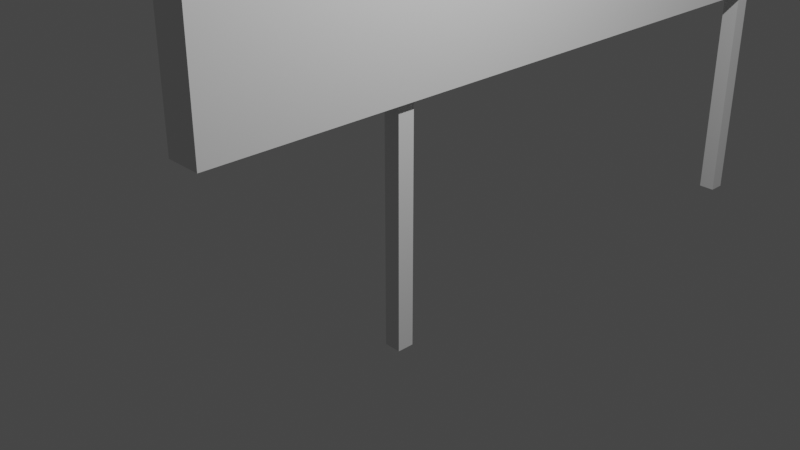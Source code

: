 # Source: billboard.blend  (saved by Blender 2.92.15; exported with 4.5.12 LTS)
import bpy
from mathutils import Matrix  # noqa: F401  (used for matrix-valued properties, if any)

bpy.ops.wm.read_factory_settings(use_empty=True)
scene = bpy.context.scene
scene.name = 'Scene'

# ---- collections
col_collection = bpy.data.collections.new('Collection'); scene.collection.children.link(col_collection)

# ---- world
world_world = bpy.data.worlds.new('World'); scene.world = world_world
world_world.use_nodes = True; world_world.node_tree.nodes.clear()
_N = world_world.node_tree.nodes; _L = world_world.node_tree.links
n0 = _N.new('ShaderNodeOutputWorld'); n0.name = 'World Output'; n0.location = (300, 300)
n1 = _N.new('ShaderNodeBackground'); n1.name = 'Background'; n1.location = (10, 300)
n1.inputs[0].default_value = (0.05088, 0.05088, 0.05088, 1.0)
_L.new(n1.outputs[0], n0.inputs[0])
n0.is_active_output = True
world_world.color = (1.0, 0.0, 0.8351)
world_world.use_sun_shadow = False
world_world.sun_shadow_jitter_overblur = 0.0

# ---- cameras
cam_camera = bpy.data.cameras.new('Camera')
cam_camera.clip_end = 100.0
cam_camera.ortho_scale = 7.314

# ---- lights
light_light = bpy.data.lights.new('Light', 'POINT')
light_light.transmission_factor = 0.0
light_light.energy = 1000.0
light_light.shadow_soft_size = 0.1
light_light.shadow_maximum_resolution = 0.006
light_light.use_absolute_resolution = True

# ---- meshes
me_cube = bpy.data.meshes.new('Cube')
me_cube.from_pydata([(-1.0, -1.0, -1.0), (-1.0, -1.0, 1.0), (-1.0, 1.0, -1.0), (-1.0, 1.0, 1.0), (1.0, -1.0, -1.0), (1.0, -1.0, 1.0), (1.0, 1.0, -1.0), (1.0, 1.0, 1.0)], [], [(0, 1, 3, 2), (2, 3, 7, 6), (6, 7, 5, 4), (4, 5, 1, 0), (2, 6, 4, 0), (7, 3, 1, 5)])
_uv = me_cube.uv_layers.new(name='UVMap')
_uv.uv.foreach_set('vector', [0.375, 0.0, 0.625, 0.0, 0.625, 0.25, 0.375, 0.25, 0.375, 0.25, 0.625, 0.25, 0.625, 0.5, 0.375, 0.5, 0.375, 0.5, 0.625, 0.5, 0.625, 0.75, 0.375, 0.75, 0.375, 0.75, 0.625, 0.75, 0.625, 1.0, 0.375, 1.0, 0.125, 0.5, 0.375, 0.5, 0.375, 0.75, 0.125, 0.75, 0.625, 0.5, 0.875, 0.5, 0.875, 0.75, 0.625, 0.75])
me_cube.use_remesh_fix_poles = True
me_cube.use_remesh_preserve_attributes = False
me_cube.use_mirror_vertex_groups = False
me_cube.update()
me_cube_001 = bpy.data.meshes.new('Cube.001')
me_cube_001.from_pydata([(-1.0, -1.0, -1.0), (-1.0, -1.0, 1.0), (-1.0, 1.0, -1.0), (-1.0, 1.0, 1.0), (1.0, -1.0, -1.0), (1.0, -1.0, 1.0), (1.0, 1.0, -1.0), (1.0, 1.0, 1.0)], [], [(0, 1, 3, 2), (2, 3, 7, 6), (6, 7, 5, 4), (4, 5, 1, 0), (2, 6, 4, 0), (7, 3, 1, 5)])
_uv = me_cube_001.uv_layers.new(name='UVMap')
_uv.uv.foreach_set('vector', [0.375, 0.0, 0.625, 0.0, 0.625, 0.25, 0.375, 0.25, 0.375, 0.25, 0.625, 0.25, 0.625, 0.5, 0.375, 0.5, 0.375, 0.5, 0.625, 0.5, 0.625, 0.75, 0.375, 0.75, 0.375, 0.75, 0.625, 0.75, 0.625, 1.0, 0.375, 1.0, 0.125, 0.5, 0.375, 0.5, 0.375, 0.75, 0.125, 0.75, 0.625, 0.5, 0.875, 0.5, 0.875, 0.75, 0.625, 0.75])
me_cube_001.use_remesh_fix_poles = True
me_cube_001.use_remesh_preserve_attributes = False
me_cube_001.use_mirror_vertex_groups = False
me_cube_001.update()
me_cube_002 = bpy.data.meshes.new('Cube.002')
me_cube_002.from_pydata([(-1.0, -1.0, -1.0), (-1.0, -1.0, 1.0), (-1.0, 1.0, -1.0), (-1.0, 1.0, 1.0), (1.0, -1.0, -1.0), (1.0, -1.0, 1.0), (1.0, 1.0, -1.0), (1.0, 1.0, 1.0)], [], [(0, 1, 3, 2), (2, 3, 7, 6), (6, 7, 5, 4), (4, 5, 1, 0), (2, 6, 4, 0), (7, 3, 1, 5)])
_uv = me_cube_002.uv_layers.new(name='UVMap')
_uv.uv.foreach_set('vector', [0.375, 0.0, 0.625, 0.0, 0.625, 0.25, 0.375, 0.25, 0.375, 0.25, 0.625, 0.25, 0.625, 0.5, 0.375, 0.5, 0.375, 0.5, 0.625, 0.5, 0.625, 0.75, 0.375, 0.75, 0.375, 0.75, 0.625, 0.75, 0.625, 1.0, 0.375, 1.0, 0.125, 0.5, 0.375, 0.5, 0.375, 0.75, 0.125, 0.75, 0.625, 0.5, 0.875, 0.5, 0.875, 0.75, 0.625, 0.75])
me_cube_002.use_remesh_fix_poles = True
me_cube_002.use_remesh_preserve_attributes = False
me_cube_002.use_mirror_vertex_groups = False
me_cube_002.update()

# ---- objects
ob_light = bpy.data.objects.new('Light', light_light)
ob_camera = bpy.data.objects.new('Camera', cam_camera)
ob_cube = bpy.data.objects.new('Cube', me_cube)
ob_cube_001 = bpy.data.objects.new('Cube.001', me_cube_001)
ob_cube_002 = bpy.data.objects.new('Cube.002', me_cube_002)

# ---- transforms, parenting, visibility, modifiers, constraints
ob_light.location = (4.076, 1.005, 5.904)
ob_light.rotation_euler = (0.6503, 0.05522, 1.866)
ob_light.lock_rotations_4d = False
ob_light.empty_display_type = 'ARROWS'
ob_light.color = (0.0, 0.0, 0.0, 0.0)
ob_light.lineart.crease_threshold = 0.0
ob_camera.location = (7.359, -6.926, 4.958)
ob_camera.rotation_euler = (1.109, 0.0, 0.8149)
ob_camera.lock_rotations_4d = False
ob_camera.empty_display_type = 'ARROWS'
ob_camera.color = (0.0, 0.0, 0.0, 0.0)
ob_camera.display_type = 'WIRE'
ob_camera.lineart.crease_threshold = 0.0
ob_cube.location = (0.0, 0.0, 0.0)
ob_cube.scale = (0.1, 0.1, 1.5)
ob_cube.lineart.crease_threshold = 0.0
ob_cube_001.location = (0.0, 6.0, 0.0)
ob_cube_001.scale = (0.1, 0.1, 1.5)
ob_cube_001.lineart.crease_threshold = 0.0
ob_cube_002.location = (0.0, 3.0, 3.987)
ob_cube_002.rotation_euler = (1.571, 0.0, 0.0)
ob_cube_002.scale = (0.2095, 2.677, 5.452)
ob_cube_002.lineart.crease_threshold = 0.0

# ---- collection membership
col_collection.objects.link(ob_light)
col_collection.objects.link(ob_camera)
col_collection.objects.link(ob_cube)
col_collection.objects.link(ob_cube_001)
col_collection.objects.link(ob_cube_002)

# ---- scene / render settings (as saved in the file)
scene.camera = ob_camera
scene.frame_start = 1; scene.frame_end = 250; scene.frame_set(2)
scene.render.engine = 'BLENDER_EEVEE_NEXT'
scene.cycles.use_denoising = False
scene.cycles.samples = 128
scene.cycles.sampling_pattern = 'TABULATED_SOBOL'
scene.cycles.use_adaptive_sampling = False
scene.cycles.use_light_tree = False
scene.view_settings.view_transform = 'Filmic'
bpy.context.view_layer.update()
